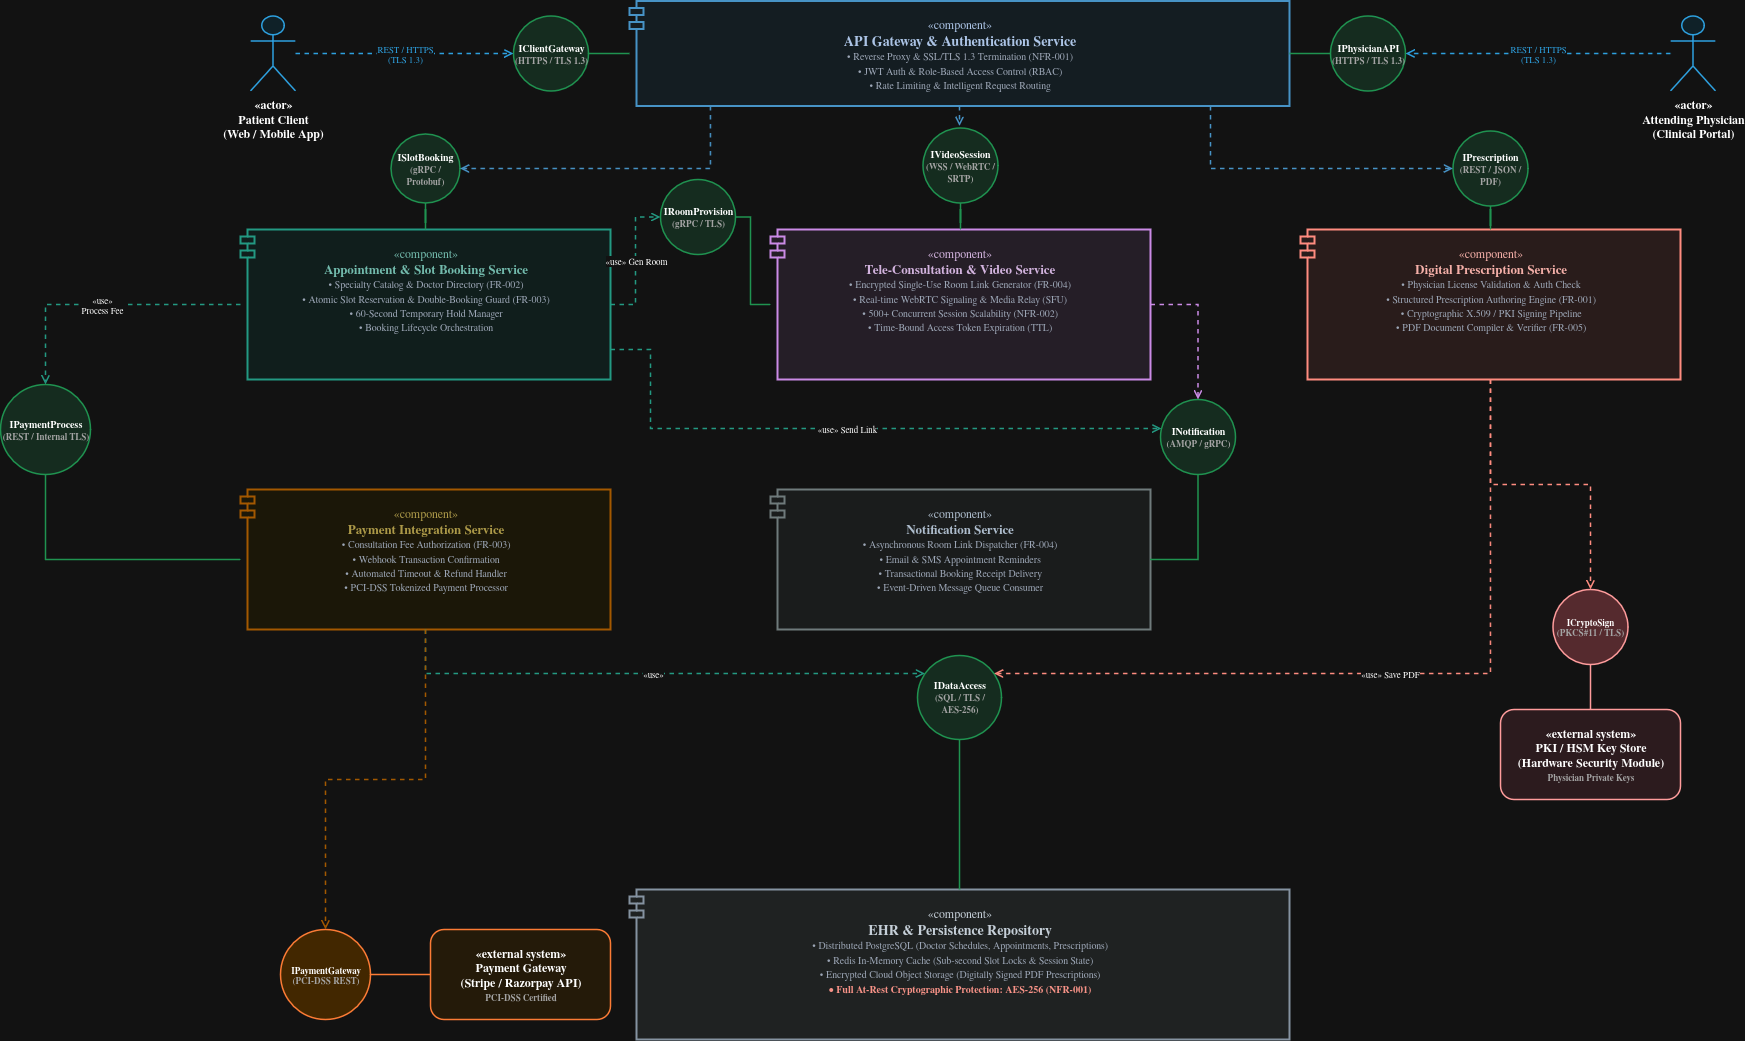

The diagram above was exported from draw.io. Its source (the exported page's mxGraphModel, read from the mxfile embedded in the PNG):
<mxGraphModel dx="6213" dy="2710" grid="1" gridSize="10" guides="1" tooltips="1" connect="1" arrows="1" fold="1" page="1" pageScale="1" pageWidth="1600" pageHeight="1150" background="#FFFFFF" math="0" shadow="0">
  <root>
    <mxCell id="0" />
    <mxCell id="1" parent="0" />
    <mxCell id="actor_patient" parent="1" style="shape=umlActor;verticalLabelPosition=bottom;verticalAlign=top;html=1;outlineConnect=0;fillColor=#E1F5FE;strokeColor=#0288D1;strokeWidth=1.5;fontStyle=1;" value="&amp;#171;actor&amp;#187;&lt;br/&gt;&lt;b&gt;Patient Client&lt;/b&gt;&lt;br/&gt;(Web / Mobile App)" vertex="1">
      <mxGeometry height="75" width="45" x="90" y="106.5" as="geometry" />
    </mxCell>
    <mxCell id="actor_physician" parent="1" style="shape=umlActor;verticalLabelPosition=bottom;verticalAlign=top;html=1;outlineConnect=0;fillColor=#E1F5FE;strokeColor=#0288D1;strokeWidth=1.5;fontStyle=1;" value="&amp;#171;actor&amp;#187;&lt;br/&gt;&lt;b&gt;Attending Physician&lt;/b&gt;&lt;br/&gt;(Clinical Portal)" vertex="1">
      <mxGeometry height="75" width="45" x="1510" y="106.5" as="geometry" />
    </mxCell>
    <mxCell id="comp_gateway" parent="1" style="shape=module;jettyWidth=14;jettyHeight=7;whiteSpace=wrap;html=1;fillColor=#EBF5FB;strokeColor=#2E86C1;strokeWidth=2;verticalAlign=top;align=center;spacingTop=10;fontColor=#1A365D;" value="&amp;#171;component&amp;#187;&lt;br/&gt;&lt;b style='font-size: 14px;'&gt;API Gateway &amp;amp; Authentication Service&lt;/b&gt;&lt;br/&gt;&lt;span style='font-size: 10px; color: #4A5568;'&gt;• Reverse Proxy &amp;amp; SSL/TLS 1.3 Termination (NFR-001)&lt;br/&gt;• JWT Auth &amp;amp; Role-Based Access Control (RBAC)&lt;br/&gt;• Rate Limiting &amp;amp; Intelligent Request Routing&lt;/span&gt;" vertex="1">
      <mxGeometry height="105" width="660" x="469" y="91.5" as="geometry" />
    </mxCell>
    <mxCell id="ball_client_gw" parent="1" style="ellipse;whiteSpace=wrap;html=1;aspect=fixed;fillColor=#D4EFDF;strokeColor=#27AE60;strokeWidth=1.5;fontSize=10;fontStyle=1;align=center;" value="IClientGateway&lt;br/&gt;&lt;span style='font-size: 9px; color:#555;'&gt;(HTTPS / TLS 1.3)&lt;/span&gt;" vertex="1">
      <mxGeometry height="75" width="75" x="353" y="106.5" as="geometry" />
    </mxCell>
    <mxCell id="edge_gw_to_ball" edge="1" parent="1" source="comp_gateway" style="edgeStyle=orthogonalEdgeStyle;rounded=0;orthogonalLoop=1;jettySize=auto;html=1;endArrow=none;strokeWidth=1.5;strokeColor=#27AE60;" target="ball_client_gw">
      <mxGeometry relative="1" as="geometry" />
    </mxCell>
    <mxCell id="edge_patient_to_gw" edge="1" parent="1" source="actor_patient" style="edgeStyle=orthogonalEdgeStyle;rounded=0;orthogonalLoop=1;jettySize=auto;html=1;strokeColor=#0288D1;strokeWidth=1.5;fontSize=9;fontColor=#0288D1;endArrow=open;dashed=1;" target="ball_client_gw" value="REST / HTTPS&lt;br/&gt;(TLS 1.3)">
      <mxGeometry relative="1" as="geometry" />
    </mxCell>
    <mxCell id="ball_physician_gw" parent="1" style="ellipse;whiteSpace=wrap;html=1;aspect=fixed;fillColor=#D4EFDF;strokeColor=#27AE60;strokeWidth=1.5;fontSize=10;fontStyle=1;align=center;" value="IPhysicianAPI&lt;br/&gt;&lt;span style='font-size: 9px; color:#555;'&gt;(HTTPS / TLS 1.3)&lt;/span&gt;" vertex="1">
      <mxGeometry height="75" width="75" x="1170" y="106.5" as="geometry" />
    </mxCell>
    <mxCell id="edge_gw_to_doc_ball" edge="1" parent="1" source="comp_gateway" style="edgeStyle=orthogonalEdgeStyle;rounded=0;orthogonalLoop=1;jettySize=auto;html=1;endArrow=none;strokeWidth=1.5;strokeColor=#27AE60;" target="ball_physician_gw">
      <mxGeometry relative="1" as="geometry" />
    </mxCell>
    <mxCell id="edge_doc_to_gw" edge="1" parent="1" source="actor_physician" style="edgeStyle=orthogonalEdgeStyle;rounded=0;orthogonalLoop=1;jettySize=auto;html=1;strokeColor=#0288D1;strokeWidth=1.5;fontSize=9;fontColor=#0288D1;endArrow=open;dashed=1;" target="ball_physician_gw" value="REST / HTTPS&lt;br/&gt;(TLS 1.3)">
      <mxGeometry relative="1" as="geometry" />
    </mxCell>
    <mxCell id="comp_booking" parent="1" style="shape=module;jettyWidth=14;jettyHeight=7;whiteSpace=wrap;html=1;fillColor=#E8F8F5;strokeColor=#16A085;strokeWidth=2;verticalAlign=top;align=center;spacingTop=10;fontColor=#0E6251;" value="&amp;#171;component&amp;#187;&lt;br/&gt;&lt;b style='font-size: 13px;'&gt;Appointment &amp;amp; Slot Booking Service&lt;/b&gt;&lt;br/&gt;&lt;span style='font-size: 10px; color: #4A5568;'&gt;• Specialty Catalog &amp;amp; Doctor Directory (FR-002)&lt;br/&gt;• Atomic Slot Reservation &amp;amp; Double-Booking Guard (FR-003)&lt;br/&gt;• 60-Second Temporary Hold Manager&lt;br/&gt;• Booking Lifecycle Orchestration&lt;/span&gt;" vertex="1">
      <mxGeometry height="150" width="370" x="80" y="320" as="geometry" />
    </mxCell>
    <mxCell id="ball_slot_booking" parent="1" style="ellipse;whiteSpace=wrap;html=1;aspect=fixed;fillColor=#D4EFDF;strokeColor=#27AE60;strokeWidth=1.5;fontSize=10;fontStyle=1;align=center;" value="ISlotBooking&lt;br/&gt;&lt;span style='font-size: 9px; color:#555;'&gt;(gRPC / Protobuf)&lt;/span&gt;" vertex="1">
      <mxGeometry height="69" width="69" x="230.5" y="224.5" as="geometry" />
    </mxCell>
    <mxCell id="edge_booking_ball" edge="1" parent="1" source="comp_booking" style="edgeStyle=orthogonalEdgeStyle;rounded=0;orthogonalLoop=1;jettySize=auto;html=1;endArrow=none;strokeWidth=1.5;strokeColor=#27AE60;" target="ball_slot_booking">
      <mxGeometry relative="1" as="geometry" />
    </mxCell>
    <mxCell id="socket_gw_slot" edge="1" parent="1" source="comp_gateway" style="edgeStyle=orthogonalEdgeStyle;rounded=0;orthogonalLoop=1;jettySize=auto;html=1;endArrow=open;dashed=1;strokeWidth=1.5;strokeColor=#2E86C1;" target="ball_slot_booking">
      <mxGeometry relative="1" as="geometry">
        <Array as="points">
          <mxPoint x="550" y="259" />
        </Array>
      </mxGeometry>
    </mxCell>
    <mxCell id="comp_payment" parent="1" style="shape=module;jettyWidth=14;jettyHeight=7;whiteSpace=wrap;html=1;fillColor=#FEF9E7;strokeColor=#F39C12;strokeWidth=2;verticalAlign=top;align=center;spacingTop=10;fontColor=#7D6608;" value="&amp;#171;component&amp;#187;&lt;br/&gt;&lt;b style='font-size: 13px;'&gt;Payment Integration Service&lt;/b&gt;&lt;br/&gt;&lt;span style='font-size: 10px; color: #4A5568;'&gt;• Consultation Fee Authorization (FR-003)&lt;br/&gt;• Webhook Transaction Confirmation&lt;br/&gt;• Automated Timeout &amp;amp; Refund Handler&lt;br/&gt;• PCI-DSS Tokenized Payment Processor&lt;/span&gt;" vertex="1">
      <mxGeometry height="140" width="370" x="80" y="580" as="geometry" />
    </mxCell>
    <mxCell id="ball_payment_svc" parent="1" style="ellipse;whiteSpace=wrap;html=1;aspect=fixed;fillColor=#D4EFDF;strokeColor=#27AE60;strokeWidth=1.5;fontSize=10;fontStyle=1;align=center;" value="IPaymentProcess&lt;br/&gt;&lt;span style='font-size: 9px; color:#555;'&gt;(REST / Internal TLS)&lt;/span&gt;" vertex="1">
      <mxGeometry height="90" width="90" x="-160" y="475" as="geometry" />
    </mxCell>
    <mxCell id="edge_payment_ball" edge="1" parent="1" source="comp_payment" style="edgeStyle=orthogonalEdgeStyle;rounded=0;orthogonalLoop=1;jettySize=auto;html=1;endArrow=none;strokeWidth=1.5;strokeColor=#27AE60;" target="ball_payment_svc">
      <mxGeometry relative="1" as="geometry" />
    </mxCell>
    <mxCell id="edge_booking_req_payment" edge="1" parent="1" source="comp_booking" style="edgeStyle=orthogonalEdgeStyle;rounded=0;orthogonalLoop=1;jettySize=auto;html=1;endArrow=open;dashed=1;strokeWidth=1.5;strokeColor=#16A085;fontSize=9;" target="ball_payment_svc" value="&amp;#171;use&amp;#187;&lt;br/&gt;Process Fee">
      <mxGeometry relative="1" as="geometry" />
    </mxCell>
    <mxCell id="comp_video" parent="1" style="shape=module;jettyWidth=14;jettyHeight=7;whiteSpace=wrap;html=1;fillColor=#F4ECF7;strokeColor=#8E44AD;strokeWidth=2;verticalAlign=top;align=center;spacingTop=10;fontColor=#512E5F;" value="&amp;#171;component&amp;#187;&lt;br/&gt;&lt;b style='font-size: 13px;'&gt;Tele-Consultation &amp;amp; Video Service&lt;/b&gt;&lt;br/&gt;&lt;span style='font-size: 10px; color: #4A5568;'&gt;• Encrypted Single-Use Room Link Generator (FR-004)&lt;br/&gt;• Real-time WebRTC Signaling &amp;amp; Media Relay (SFU)&lt;br/&gt;• 500+ Concurrent Session Scalability (NFR-002)&lt;br/&gt;• Time-Bound Access Token Expiration (TTL)&lt;/span&gt;" vertex="1">
      <mxGeometry height="150" width="380" x="610" y="320" as="geometry" />
    </mxCell>
    <mxCell id="ball_room_prov" parent="1" style="ellipse;whiteSpace=wrap;html=1;aspect=fixed;fillColor=#D4EFDF;strokeColor=#27AE60;strokeWidth=1.5;fontSize=10;fontStyle=1;align=center;" value="IRoomProvision&lt;br/&gt;&lt;span style='font-size: 9px; color:#555;'&gt;(gRPC / TLS)&lt;/span&gt;" vertex="1">
      <mxGeometry height="75" width="75" x="500" y="270" as="geometry" />
    </mxCell>
    <mxCell id="edge_video_ball_prov" edge="1" parent="1" source="comp_video" style="edgeStyle=orthogonalEdgeStyle;rounded=0;orthogonalLoop=1;jettySize=auto;html=1;endArrow=none;strokeWidth=1.5;strokeColor=#27AE60;" target="ball_room_prov">
      <mxGeometry relative="1" as="geometry" />
    </mxCell>
    <mxCell id="edge_booking_req_room" edge="1" parent="1" source="comp_booking" style="edgeStyle=orthogonalEdgeStyle;rounded=0;orthogonalLoop=1;jettySize=auto;html=1;endArrow=open;dashed=1;strokeWidth=1.5;strokeColor=#16A085;fontSize=9;" target="ball_room_prov" value="&amp;#171;use&amp;#187; Gen Room">
      <mxGeometry relative="1" as="geometry" />
    </mxCell>
    <mxCell id="ball_video_stream" parent="1" style="ellipse;whiteSpace=wrap;html=1;aspect=fixed;fillColor=#D4EFDF;strokeColor=#27AE60;strokeWidth=1.5;fontSize=10;fontStyle=1;align=center;" value="IVideoSession&lt;br/&gt;&lt;span style='font-size: 9px; color:#555;'&gt;(WSS / WebRTC / SRTP)&lt;/span&gt;" vertex="1">
      <mxGeometry height="75" width="75" x="762.5" y="218.5" as="geometry" />
    </mxCell>
    <mxCell id="edge_video_ball_stream" edge="1" parent="1" source="comp_video" style="edgeStyle=orthogonalEdgeStyle;rounded=0;orthogonalLoop=1;jettySize=auto;html=1;endArrow=none;strokeWidth=1.5;strokeColor=#27AE60;" target="ball_video_stream">
      <mxGeometry relative="1" as="geometry" />
    </mxCell>
    <mxCell id="edge_gw_req_stream" edge="1" parent="1" source="comp_gateway" style="edgeStyle=orthogonalEdgeStyle;rounded=0;orthogonalLoop=1;jettySize=auto;html=1;endArrow=open;dashed=1;strokeWidth=1.5;strokeColor=#2E86C1;" target="ball_video_stream">
      <mxGeometry relative="1" as="geometry" />
    </mxCell>
    <mxCell id="comp_prescription" parent="1" style="shape=module;jettyWidth=14;jettyHeight=7;whiteSpace=wrap;html=1;fillColor=#FDEDEC;strokeColor=#C0392B;strokeWidth=2;verticalAlign=top;align=center;spacingTop=10;fontColor=#78281F;" value="&amp;#171;component&amp;#187;&lt;br/&gt;&lt;b style='font-size: 13px;'&gt;Digital Prescription Service&lt;/b&gt;&lt;br/&gt;&lt;span style='font-size: 10px; color: #4A5568;'&gt;• Physician License Validation &amp;amp; Auth Check&lt;br/&gt;• Structured Prescription Authoring Engine (FR-001)&lt;br/&gt;• Cryptographic X.509 / PKI Signing Pipeline&lt;br/&gt;• PDF Document Compiler &amp;amp; Verifier (FR-005)&lt;/span&gt;" vertex="1">
      <mxGeometry height="150" width="380" x="1140" y="320" as="geometry" />
    </mxCell>
    <mxCell id="ball_prescription" parent="1" style="ellipse;whiteSpace=wrap;html=1;aspect=fixed;fillColor=#D4EFDF;strokeColor=#27AE60;strokeWidth=1.5;fontSize=10;fontStyle=1;align=center;" value="IPrescription&lt;br/&gt;&lt;span style='font-size: 9px; color:#555;'&gt;(REST / JSON / PDF)&lt;/span&gt;" vertex="1">
      <mxGeometry height="75" width="75" x="1292.5" y="221.5" as="geometry" />
    </mxCell>
    <mxCell id="edge_presc_ball" edge="1" parent="1" source="comp_prescription" style="edgeStyle=orthogonalEdgeStyle;rounded=0;orthogonalLoop=1;jettySize=auto;html=1;endArrow=none;strokeWidth=1.5;strokeColor=#27AE60;" target="ball_prescription">
      <mxGeometry relative="1" as="geometry" />
    </mxCell>
    <mxCell id="edge_gw_req_presc" edge="1" parent="1" source="comp_gateway" style="edgeStyle=orthogonalEdgeStyle;rounded=0;orthogonalLoop=1;jettySize=auto;html=1;endArrow=open;dashed=1;strokeWidth=1.5;strokeColor=#2E86C1;" target="ball_prescription">
      <mxGeometry relative="1" as="geometry">
        <Array as="points">
          <mxPoint x="1050" y="259" />
        </Array>
      </mxGeometry>
    </mxCell>
    <mxCell id="comp_notification" parent="1" style="shape=module;jettyWidth=14;jettyHeight=7;whiteSpace=wrap;html=1;fillColor=#F2F4F4;strokeColor=#7F8C8D;strokeWidth=2;verticalAlign=top;align=center;spacingTop=10;fontColor=#2C3E50;" value="&amp;#171;component&amp;#187;&lt;br/&gt;&lt;b style='font-size: 13px;'&gt;Notification Service&lt;/b&gt;&lt;br/&gt;&lt;span style='font-size: 10px; color: #4A5568;'&gt;• Asynchronous Room Link Dispatcher (FR-004)&lt;br/&gt;• Email &amp;amp; SMS Appointment Reminders&lt;br/&gt;• Transactional Booking Receipt Delivery&lt;br/&gt;• Event-Driven Message Queue Consumer&lt;/span&gt;" vertex="1">
      <mxGeometry height="140" width="380" x="610" y="580" as="geometry" />
    </mxCell>
    <mxCell id="ball_notification" parent="1" style="ellipse;whiteSpace=wrap;html=1;aspect=fixed;fillColor=#D4EFDF;strokeColor=#27AE60;strokeWidth=1.5;fontSize=10;fontStyle=1;align=center;" value="INotification&lt;br/&gt;&lt;span style='font-size: 9px; color:#555;'&gt;(AMQP / gRPC)&lt;/span&gt;" vertex="1">
      <mxGeometry height="75" width="75" x="1000" y="490" as="geometry" />
    </mxCell>
    <mxCell id="edge_notif_ball" edge="1" parent="1" source="comp_notification" style="edgeStyle=orthogonalEdgeStyle;rounded=0;orthogonalLoop=1;jettySize=auto;html=1;endArrow=none;strokeWidth=1.5;strokeColor=#27AE60;" target="ball_notification">
      <mxGeometry relative="1" as="geometry" />
    </mxCell>
    <mxCell id="edge_booking_notif" edge="1" parent="1" source="comp_booking" style="edgeStyle=orthogonalEdgeStyle;rounded=0;orthogonalLoop=1;jettySize=auto;html=1;endArrow=open;dashed=1;strokeWidth=1.5;strokeColor=#16A085;fontSize=9;" target="ball_notification" value="&amp;#171;use&amp;#187; Send Link">
      <mxGeometry relative="1" as="geometry">
        <Array as="points">
          <mxPoint x="490" y="440" />
          <mxPoint x="490" y="519" />
        </Array>
      </mxGeometry>
    </mxCell>
    <mxCell id="edge_video_notif" edge="1" parent="1" source="comp_video" style="edgeStyle=orthogonalEdgeStyle;rounded=0;orthogonalLoop=1;jettySize=auto;html=1;endArrow=open;dashed=1;strokeWidth=1.5;strokeColor=#8E44AD;" target="ball_notification">
      <mxGeometry relative="1" as="geometry" />
    </mxCell>
    <mxCell id="comp_db" parent="1" style="shape=module;jettyWidth=14;jettyHeight=7;whiteSpace=wrap;html=1;fillColor=#EAEDED;strokeColor=#5D6D7E;strokeWidth=2;verticalAlign=top;align=center;spacingTop=10;fontColor=#1B2631;" value="&amp;#171;component&amp;#187;&lt;br/&gt;&lt;b style='font-size: 14px;'&gt;EHR &amp;amp; Persistence Repository&lt;/b&gt;&lt;br/&gt;&lt;span style='font-size: 10px; color: #4A5568;'&gt;• Distributed PostgreSQL (Doctor Schedules, Appointments, Prescriptions)&lt;br/&gt;• Redis In-Memory Cache (Sub-second Slot Locks &amp;amp; Session State)&lt;br/&gt;• Encrypted Cloud Object Storage (Digitally Signed PDF Prescriptions)&lt;br/&gt;&lt;b style='color:#B03A2E;'&gt;• Full At-Rest Cryptographic Protection: AES-256 (NFR-001)&lt;/b&gt;&lt;/span&gt;" vertex="1">
      <mxGeometry height="150" width="660" x="469" y="980" as="geometry" />
    </mxCell>
    <mxCell id="ball_db_access" parent="1" style="ellipse;whiteSpace=wrap;html=1;aspect=fixed;fillColor=#D4EFDF;strokeColor=#27AE60;strokeWidth=1.5;fontSize=10;fontStyle=1;align=center;" value="IDataAccess&lt;br/&gt;&lt;span style='font-size: 9px; color:#555;'&gt;(SQL / TLS / AES-256)&lt;/span&gt;" vertex="1">
      <mxGeometry height="84" width="84" x="757" y="746" as="geometry" />
    </mxCell>
    <mxCell id="edge_db_ball" edge="1" parent="1" source="comp_db" style="edgeStyle=orthogonalEdgeStyle;rounded=0;orthogonalLoop=1;jettySize=auto;html=1;endArrow=none;strokeWidth=1.5;strokeColor=#27AE60;" target="ball_db_access">
      <mxGeometry relative="1" as="geometry" />
    </mxCell>
    <mxCell id="edge_booking_to_db" edge="1" parent="1" source="comp_payment" style="edgeStyle=orthogonalEdgeStyle;rounded=0;orthogonalLoop=1;jettySize=auto;html=1;endArrow=open;dashed=1;strokeWidth=1.5;strokeColor=#16A085;fontSize=9;" target="ball_db_access" value="&amp;#171;use&amp;#187;">
      <mxGeometry relative="1" as="geometry">
        <Array as="points">
          <mxPoint x="265" y="764" />
        </Array>
      </mxGeometry>
    </mxCell>
    <mxCell id="edge_presc_to_db" edge="1" parent="1" source="comp_prescription" style="edgeStyle=orthogonalEdgeStyle;rounded=0;orthogonalLoop=1;jettySize=auto;html=1;endArrow=open;dashed=1;strokeWidth=1.5;strokeColor=#C0392B;fontSize=9;" target="ball_db_access" value="&amp;#171;use&amp;#187; Save PDF">
      <mxGeometry relative="1" as="geometry">
        <Array as="points">
          <mxPoint x="1330" y="764" />
        </Array>
      </mxGeometry>
    </mxCell>
    <mxCell id="ext_payment_gw" parent="1" style="rounded=1;whiteSpace=wrap;html=1;fillColor=#FFF3E0;strokeColor=#E65100;strokeWidth=1.5;fontStyle=1;align=center;" value="&amp;#171;external system&amp;#187;&lt;br/&gt;&lt;b&gt;Payment Gateway&lt;/b&gt;&lt;br/&gt;(Stripe / Razorpay API)&lt;br/&gt;&lt;span style='font-size:9px; color:#555;'&gt;PCI-DSS Certified&lt;/span&gt;" vertex="1">
      <mxGeometry height="90" width="180" x="270" y="1020" as="geometry" />
    </mxCell>
    <mxCell id="ball_ext_pg" parent="1" style="ellipse;whiteSpace=wrap;html=1;aspect=fixed;fillColor=#FFE0B2;strokeColor=#E65100;strokeWidth=1.5;fontSize=9;fontStyle=1;align=center;" value="IPaymentGateway&lt;br/&gt;&lt;span style='font-size: 9px; color:#555;'&gt;(PCI-DSS REST)&lt;/span&gt;" vertex="1">
      <mxGeometry height="90" width="90" x="120" y="1020" as="geometry" />
    </mxCell>
    <mxCell id="edge_ext_pg_ball" edge="1" parent="1" source="ext_payment_gw" style="edgeStyle=orthogonalEdgeStyle;rounded=0;orthogonalLoop=1;jettySize=auto;html=1;endArrow=none;strokeWidth=1.5;strokeColor=#E65100;" target="ball_ext_pg">
      <mxGeometry relative="1" as="geometry" />
    </mxCell>
    <mxCell id="edge_payment_to_ext" edge="1" parent="1" source="comp_payment" style="edgeStyle=orthogonalEdgeStyle;rounded=0;orthogonalLoop=1;jettySize=auto;html=1;endArrow=open;dashed=1;strokeWidth=1.5;strokeColor=#F39C12;" target="ball_ext_pg">
      <mxGeometry relative="1" as="geometry" />
    </mxCell>
    <mxCell id="ext_pki_hsm" parent="1" style="rounded=1;whiteSpace=wrap;html=1;fillColor=#FFEBEE;strokeColor=#B71C1C;strokeWidth=1.5;fontStyle=1;align=center;" value="&amp;#171;external system&amp;#187;&lt;br/&gt;&lt;b&gt;PKI / HSM Key Store&lt;/b&gt;&lt;br/&gt;(Hardware Security Module)&lt;br/&gt;&lt;span style='font-size:9px; color:#555;'&gt;Physician Private Keys&lt;/span&gt;" vertex="1">
      <mxGeometry height="90" width="180" x="1340" y="800" as="geometry" />
    </mxCell>
    <mxCell id="ball_ext_pki" parent="1" style="ellipse;whiteSpace=wrap;html=1;aspect=fixed;fillColor=#FFCDD2;strokeColor=#B71C1C;strokeWidth=1.5;fontSize=9;fontStyle=1;align=center;" value="ICryptoSign&lt;br/&gt;&lt;span style='font-size: 9px; color:#555;'&gt;(PKCS#11 / TLS)&lt;/span&gt;" vertex="1">
      <mxGeometry height="75" width="75" x="1392.5" y="680" as="geometry" />
    </mxCell>
    <mxCell id="edge_ext_pki_ball" edge="1" parent="1" source="ext_pki_hsm" style="edgeStyle=orthogonalEdgeStyle;rounded=0;orthogonalLoop=1;jettySize=auto;html=1;endArrow=none;strokeWidth=1.5;strokeColor=#B71C1C;" target="ball_ext_pki">
      <mxGeometry relative="1" as="geometry" />
    </mxCell>
    <mxCell id="edge_presc_to_pki" edge="1" parent="1" source="comp_prescription" style="edgeStyle=orthogonalEdgeStyle;rounded=0;orthogonalLoop=1;jettySize=auto;html=1;endArrow=open;dashed=1;strokeWidth=1.5;strokeColor=#C0392B;" target="ball_ext_pki">
      <mxGeometry relative="1" as="geometry" />
    </mxCell>
  </root>
</mxGraphModel>